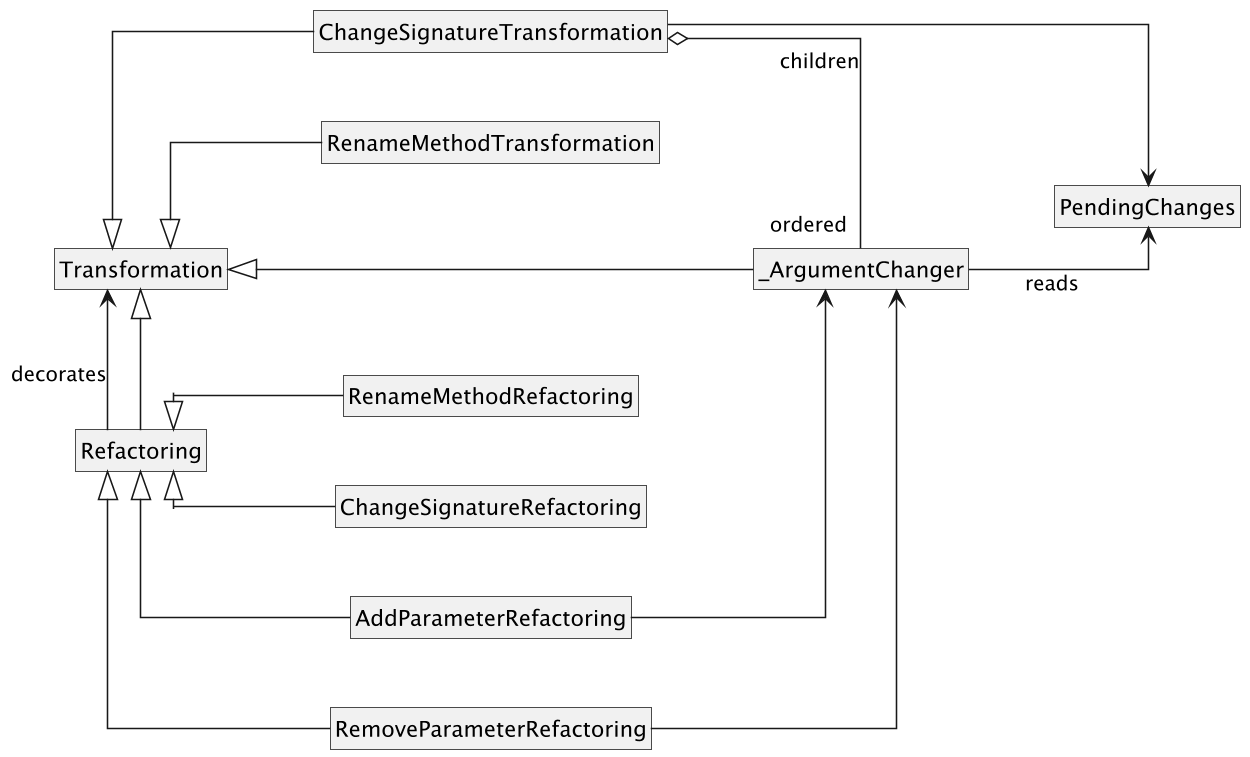

The diagram above was rendered by PlantUML. Its source (embedded in the PNG):
@startuml
left to right direction

skinparam monochrome true
skinparam shadowing false
skinparam roundcorner 0
skinparam linetype ortho
skinparam classAttributeIconSize 0
skinparam nodesep 45
skinparam ranksep 55
skinparam dpi 150

hide circle
hide empty members

class Refactoring
class Transformation

class RenameMethodRefactoring
class RenameMethodTransformation

class ChangeSignatureRefactoring
class ChangeSignatureTransformation

class _ArgumentChanger
class AddParameterRefactoring
class RemoveParameterRefactoring

class PendingChanges

Transformation <|-- Refactoring
Refactoring -right-> Transformation : decorates

Refactoring <|-- RenameMethodRefactoring
Refactoring <|-- ChangeSignatureRefactoring
Refactoring <|-- AddParameterRefactoring
Refactoring <|-- RemoveParameterRefactoring

Transformation <|-- RenameMethodTransformation
Transformation <|-- ChangeSignatureTransformation
Transformation <|-- _ArgumentChanger

ChangeSignatureTransformation o-- "ordered" _ArgumentChanger : children
AddParameterRefactoring --> _ArgumentChanger
RemoveParameterRefactoring --> _ArgumentChanger

ChangeSignatureTransformation --> PendingChanges
_ArgumentChanger --> PendingChanges : reads

@enduml